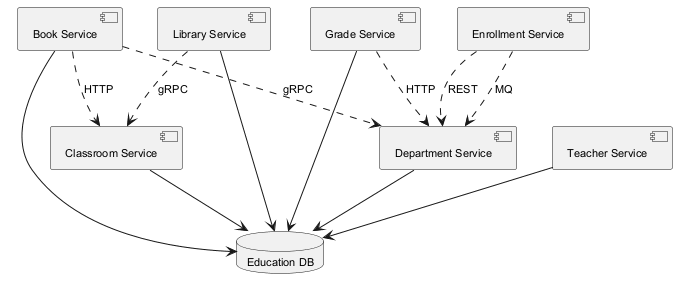

The diagram above was rendered by PlantUML. Its source (embedded in the PNG):
@startuml
skinparam backgroundColor #FFFFFF
skinparam classBackgroundColor #F1F8E9
skinparam classBorderColor #33691E
skinparam defaultFontSize 11
component "Department Service" as C_DepartmentService
component "Book Service" as C_BookService
component "Grade Service" as C_GradeService
component "Teacher Service" as C_TeacherService
component "Library Service" as C_LibraryService
component "Enrollment Service" as C_EnrollmentService
component "Classroom Service" as C_ClassroomService
database "Education DB" as DB_education
C_DepartmentService --> DB_education
C_BookService --> DB_education
C_GradeService --> DB_education
C_TeacherService --> DB_education
C_LibraryService --> DB_education
C_ClassroomService --> DB_education
C_LibraryService ..> C_ClassroomService : gRPC
C_GradeService ..> C_DepartmentService : HTTP
C_BookService ..> C_DepartmentService : gRPC
C_EnrollmentService ..> C_DepartmentService : MQ
C_EnrollmentService ..> C_DepartmentService : REST
C_BookService ..> C_ClassroomService : HTTP
@enduml